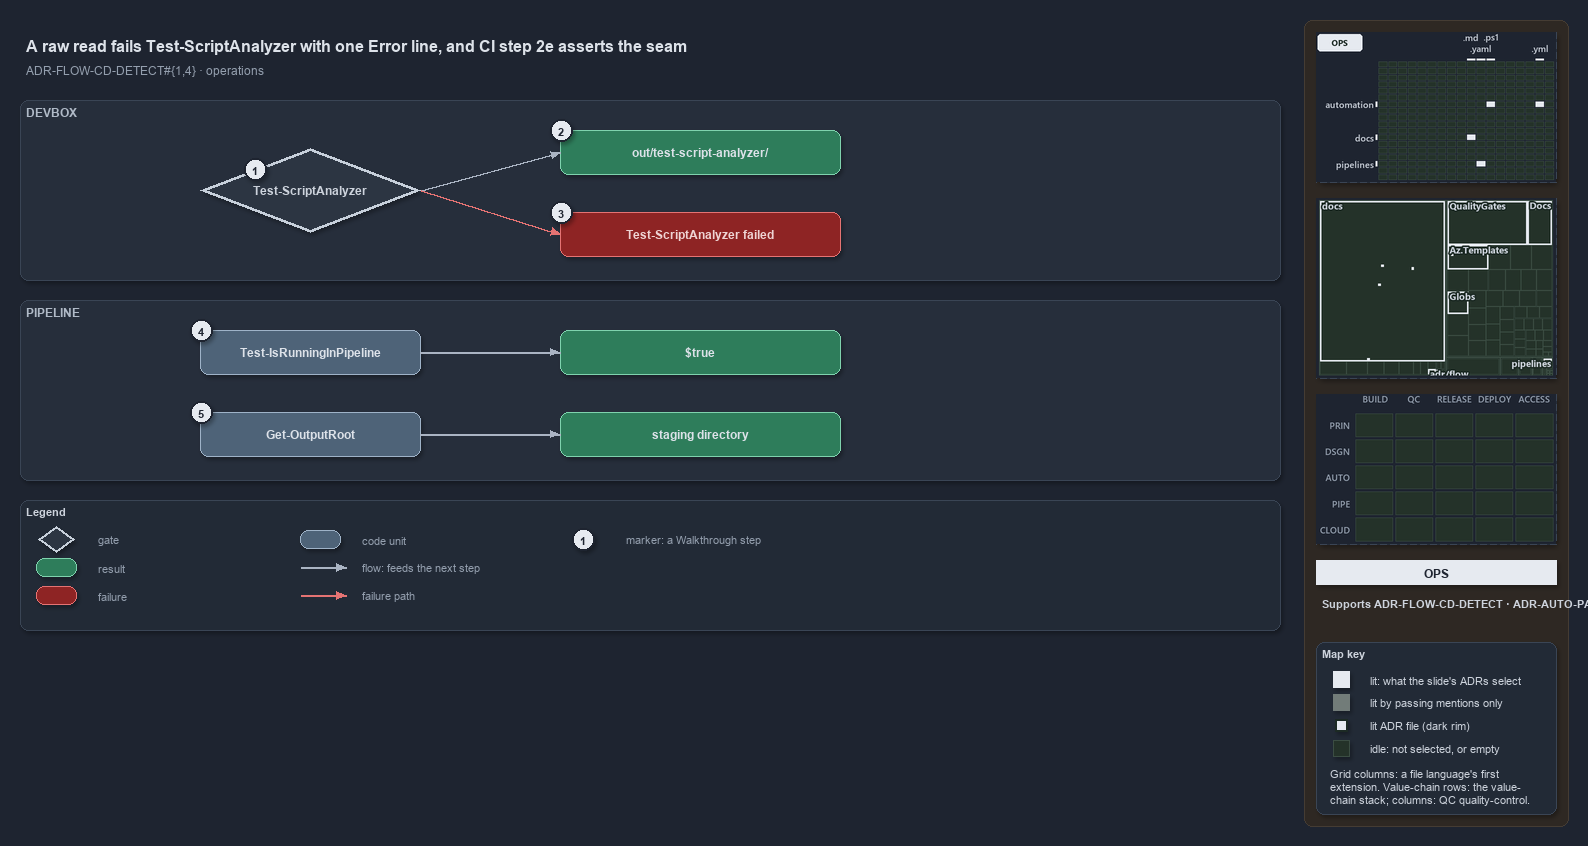

The diagram above was exported from draw.io. Its source (the exported page's mxGraphModel, read from the mxfile embedded in the PNG):
<mxGraphModel dx="1024" dy="768" grid="0" gridSize="10" guides="1" tooltips="1" connect="1" arrows="1" fold="1" page="1" pageScale="1" pageWidth="1572" pageHeight="640" background="#1E2430" math="0" shadow="1">
  <root>
    <mxCell id="0" />
    <mxCell id="1" parent="0" />
    <mxCell id="sidebar-bg" value="" style="rounded=1;arcSize=2;html=1;fillColor=#2E2823;strokeColor=#453C33;shadow=0;" vertex="1" parent="1">
      <mxGeometry x="1304" y="4" width="264" height="806" as="geometry" />
    </mxCell>
    <mxCell id="title" value="A raw read fails Test-ScriptAnalyzer with one Error line, and CI step 2e asserts the seam" style="text;html=1;align=left;verticalAlign=middle;fontSize=16;fontStyle=1;fontColor=#DDE2E9;" vertex="1" parent="1">
      <mxGeometry x="20" y="14" width="1260" height="30" as="geometry" />
    </mxCell>
    <mxCell id="subtitle" value="ADR-FLOW-CD-DETECT#{1,4} &amp;#183; operations" style="text;html=1;align=left;verticalAlign=middle;fontSize=12;fontColor=#949FAE;" vertex="1" parent="1">
      <mxGeometry x="20" y="44" width="1240" height="20" as="geometry" />
    </mxCell>
    <mxCell id="band-devbox" value="DEVBOX" style="rounded=1;html=1;arcSize=3;fillColor=#262E3B;strokeColor=#3A4555;verticalAlign=top;align=left;spacingLeft=8;fontStyle=1;fontSize=12;fontColor=#B0BAC7;" vertex="1" parent="1">
      <mxGeometry x="20" y="84" width="1260" height="180" as="geometry" />
    </mxCell>
    <mxCell id="band-pipeline" value="PIPELINE" style="rounded=1;html=1;arcSize=3;fillColor=#262E3B;strokeColor=#3A4555;verticalAlign=top;align=left;spacingLeft=8;fontStyle=1;fontSize=12;fontColor=#B0BAC7;" vertex="1" parent="1">
      <mxGeometry x="20" y="284" width="1260" height="180" as="geometry" />
    </mxCell>
    <mxCell id="g-analyzer" value="&lt;b&gt;Test-ScriptAnalyzer&lt;/b&gt;" style="rhombus;whiteSpace=wrap;html=1;fillColor=#2C3542;strokeColor=#C7D0DB;strokeWidth=3;fontColor=#CDD3DC;fontSize=12;" vertex="1" parent="1">
      <mxGeometry x="200" y="132" width="220" height="84" as="geometry" />
    </mxCell>
    <mxCell id="mark-1" value="1" style="ellipse;html=1;fillColor=#E6EAF0;strokeColor=#1E2430;strokeWidth=2;fontColor=#1E2430;fontStyle=1;fontSize=11;" vertex="1" parent="1">
      <mxGeometry x="244" y="142" width="22" height="22" as="geometry" />
    </mxCell>
    <mxCell id="g-report" value="&lt;b&gt;out/test-script-analyzer/&lt;/b&gt;" style="rounded=1;whiteSpace=wrap;html=1;arcSize=20;fillColor=#2E7D5B;strokeColor=#7FD3AE;fontColor=#DDE2E9;fontSize=12;" vertex="1" parent="1">
      <mxGeometry x="560" y="114" width="280" height="44" as="geometry" />
    </mxCell>
    <mxCell id="mark-2" value="2" style="ellipse;html=1;fillColor=#E6EAF0;strokeColor=#1E2430;strokeWidth=2;fontColor=#1E2430;fontStyle=1;fontSize=11;" vertex="1" parent="1">
      <mxGeometry x="550" y="103" width="22" height="22" as="geometry" />
    </mxCell>
    <mxCell id="g-failed" value="&lt;b&gt;Test-ScriptAnalyzer failed&lt;/b&gt;" style="rounded=1;whiteSpace=wrap;html=1;arcSize=20;fillColor=#8E2424;strokeColor=#E57373;fontColor=#EFD4D4;fontSize=12;" vertex="1" parent="1">
      <mxGeometry x="560" y="196" width="280" height="44" as="geometry" />
    </mxCell>
    <mxCell id="mark-3" value="3" style="ellipse;html=1;fillColor=#E6EAF0;strokeColor=#1E2430;strokeWidth=2;fontColor=#1E2430;fontStyle=1;fontSize=11;" vertex="1" parent="1">
      <mxGeometry x="550" y="185" width="22" height="22" as="geometry" />
    </mxCell>
    <mxCell id="port-analyzer-right" value="" style="text;html=1;strokeColor=none;fillColor=none;" vertex="1" parent="1">
      <mxGeometry x="420" y="174" width="1" height="1" as="geometry" />
    </mxCell>
    <mxCell id="port-report-left" value="" style="text;html=1;strokeColor=none;fillColor=none;" vertex="1" parent="1">
      <mxGeometry x="560" y="136" width="1" height="1" as="geometry" />
    </mxCell>
    <mxCell id="port-failed-left" value="" style="text;html=1;strokeColor=none;fillColor=none;" vertex="1" parent="1">
      <mxGeometry x="560" y="218" width="1" height="1" as="geometry" />
    </mxCell>
    <mxCell id="e-analyzer-report" value="" style="edgeStyle=orthogonalEdgeStyle;rounded=1;html=1;fontSize=10;fontColor=#CDD3DC;endArrow=block;strokeColor=#AAB4C3;shadow=0;" edge="1" parent="1" source="port-analyzer-right" target="port-report-left">
      <mxGeometry relative="1" as="geometry" />
    </mxCell>
    <mxCell id="e-analyzer-failed" value="" style="edgeStyle=orthogonalEdgeStyle;rounded=1;html=1;fontSize=10;fontColor=#CDD3DC;endArrow=block;strokeColor=#AAB4C3;shadow=0;strokeColor=#E57373;" edge="1" parent="1" source="port-analyzer-right" target="port-failed-left">
      <mxGeometry relative="1" as="geometry" />
    </mxCell>
    <mxCell id="g-detect" value="&lt;b&gt;Test-IsRunningInPipeline&lt;/b&gt;" style="rounded=1;whiteSpace=wrap;html=1;arcSize=20;fillColor=#4E6378;strokeColor=#9FB3C8;fontColor=#DDE2E9;fontSize=12;" vertex="1" parent="1">
      <mxGeometry x="200" y="314" width="220" height="44" as="geometry" />
    </mxCell>
    <mxCell id="mark-4" value="4" style="ellipse;html=1;fillColor=#E6EAF0;strokeColor=#1E2430;strokeWidth=2;fontColor=#1E2430;fontStyle=1;fontSize=11;" vertex="1" parent="1">
      <mxGeometry x="190" y="303" width="22" height="22" as="geometry" />
    </mxCell>
    <mxCell id="g-true" value="&lt;b&gt;$true&lt;/b&gt;" style="rounded=1;whiteSpace=wrap;html=1;arcSize=20;fillColor=#2E7D5B;strokeColor=#7FD3AE;fontColor=#DDE2E9;fontSize=12;" vertex="1" parent="1">
      <mxGeometry x="560" y="314" width="280" height="44" as="geometry" />
    </mxCell>
    <mxCell id="g-outputroot" value="&lt;b&gt;Get-OutputRoot&lt;/b&gt;" style="rounded=1;whiteSpace=wrap;html=1;arcSize=20;fillColor=#4E6378;strokeColor=#9FB3C8;fontColor=#DDE2E9;fontSize=12;" vertex="1" parent="1">
      <mxGeometry x="200" y="396" width="220" height="44" as="geometry" />
    </mxCell>
    <mxCell id="mark-5" value="5" style="ellipse;html=1;fillColor=#E6EAF0;strokeColor=#1E2430;strokeWidth=2;fontColor=#1E2430;fontStyle=1;fontSize=11;" vertex="1" parent="1">
      <mxGeometry x="190" y="385" width="22" height="22" as="geometry" />
    </mxCell>
    <mxCell id="g-staging" value="&lt;b&gt;staging directory&lt;/b&gt;" style="rounded=1;whiteSpace=wrap;html=1;arcSize=20;fillColor=#2E7D5B;strokeColor=#7FD3AE;fontColor=#DDE2E9;fontSize=12;" vertex="1" parent="1">
      <mxGeometry x="560" y="396" width="280" height="44" as="geometry" />
    </mxCell>
    <mxCell id="e-detect-true" value="" style="edgeStyle=orthogonalEdgeStyle;rounded=1;html=1;fontSize=10;fontColor=#CDD3DC;endArrow=block;strokeColor=#AAB4C3;shadow=0;" edge="1" parent="1" source="g-detect" target="g-true">
      <mxGeometry relative="1" as="geometry" />
    </mxCell>
    <mxCell id="e-outputroot-staging" value="" style="edgeStyle=orthogonalEdgeStyle;rounded=1;html=1;fontSize=10;fontColor=#CDD3DC;endArrow=block;strokeColor=#AAB4C3;shadow=0;" edge="1" parent="1" source="g-outputroot" target="g-staging">
      <mxGeometry relative="1" as="geometry" />
    </mxCell>
    <mxCell id="legend" value="&lt;b&gt;Legend&lt;/b&gt;" style="rounded=1;whiteSpace=wrap;html=1;arcSize=6;fillColor=#222A36;strokeColor=#3A4555;align=left;verticalAlign=top;spacing=8;fontSize=11;fontColor=#CDD3DC;" vertex="1" parent="1">
      <mxGeometry x="20" y="484" width="1260" height="130" as="geometry" />
    </mxCell>
    <mxCell id="lg-0" value="" style="rhombus;html=1;fillColor=#2C3542;strokeColor=#C7D0DB;strokeWidth=2;fontColor=#CDD3DC;" vertex="1" parent="1">
      <mxGeometry x="38" y="510" width="36" height="26" as="geometry" />
    </mxCell>
    <mxCell id="lg-0-t" value="gate" style="text;html=1;align=left;verticalAlign=middle;fontSize=11;fontColor=#949FAE;" vertex="1" parent="1">
      <mxGeometry x="92" y="513" width="230" height="20" as="geometry" />
    </mxCell>
    <mxCell id="lg-1" value="" style="rounded=1;html=1;arcSize=20;fillColor=#2E7D5B;strokeColor=#7FD3AE;" vertex="1" parent="1">
      <mxGeometry x="36" y="542" width="40" height="18" as="geometry" />
    </mxCell>
    <mxCell id="lg-1-t" value="result" style="text;html=1;align=left;verticalAlign=middle;fontSize=11;fontColor=#949FAE;" vertex="1" parent="1">
      <mxGeometry x="92" y="541" width="230" height="20" as="geometry" />
    </mxCell>
    <mxCell id="lg-2" value="" style="rounded=1;html=1;arcSize=20;fillColor=#8E2424;strokeColor=#E57373;" vertex="1" parent="1">
      <mxGeometry x="36" y="570" width="40" height="18" as="geometry" />
    </mxCell>
    <mxCell id="lg-2-t" value="failure" style="text;html=1;align=left;verticalAlign=middle;fontSize=11;fontColor=#949FAE;" vertex="1" parent="1">
      <mxGeometry x="92" y="569" width="230" height="20" as="geometry" />
    </mxCell>
    <mxCell id="lg-3" value="" style="rounded=1;html=1;arcSize=20;fillColor=#4E6378;strokeColor=#9FB3C8;" vertex="1" parent="1">
      <mxGeometry x="300" y="514" width="40" height="18" as="geometry" />
    </mxCell>
    <mxCell id="lg-3-t" value="code unit" style="text;html=1;align=left;verticalAlign=middle;fontSize=11;fontColor=#949FAE;" vertex="1" parent="1">
      <mxGeometry x="356" y="513" width="230" height="20" as="geometry" />
    </mxCell>
    <mxCell id="lg-4-a" value="" style="text;html=1;strokeColor=none;fillColor=none;" vertex="1" parent="1">
      <mxGeometry x="300" y="551" width="1" height="1" as="geometry" />
    </mxCell>
    <mxCell id="lg-4-b" value="" style="text;html=1;strokeColor=none;fillColor=none;" vertex="1" parent="1">
      <mxGeometry x="346" y="551" width="1" height="1" as="geometry" />
    </mxCell>
    <mxCell id="lg-4" value="" style="edgeStyle=orthogonalEdgeStyle;rounded=1;html=1;fontSize=10;fontColor=#CDD3DC;endArrow=block;strokeColor=#AAB4C3;shadow=0;" edge="1" parent="1" source="lg-4-a" target="lg-4-b">
      <mxGeometry relative="1" as="geometry" />
    </mxCell>
    <mxCell id="lg-4-t" value="flow: feeds the next step" style="text;html=1;align=left;verticalAlign=middle;fontSize=11;fontColor=#949FAE;" vertex="1" parent="1">
      <mxGeometry x="356" y="541" width="230" height="20" as="geometry" />
    </mxCell>
    <mxCell id="lg-5-a" value="" style="text;html=1;strokeColor=none;fillColor=none;" vertex="1" parent="1">
      <mxGeometry x="300" y="579" width="1" height="1" as="geometry" />
    </mxCell>
    <mxCell id="lg-5-b" value="" style="text;html=1;strokeColor=none;fillColor=none;" vertex="1" parent="1">
      <mxGeometry x="346" y="579" width="1" height="1" as="geometry" />
    </mxCell>
    <mxCell id="lg-5" value="" style="edgeStyle=orthogonalEdgeStyle;rounded=1;html=1;fontSize=10;fontColor=#CDD3DC;endArrow=block;strokeColor=#AAB4C3;shadow=0;strokeColor=#E57373;" edge="1" parent="1" source="lg-5-a" target="lg-5-b">
      <mxGeometry relative="1" as="geometry" />
    </mxCell>
    <mxCell id="lg-5-t" value="failure path" style="text;html=1;align=left;verticalAlign=middle;fontSize=11;fontColor=#949FAE;" vertex="1" parent="1">
      <mxGeometry x="356" y="569" width="230" height="20" as="geometry" />
    </mxCell>
    <mxCell id="lg-6" value="1" style="ellipse;html=1;fillColor=#E6EAF0;strokeColor=#1E2430;strokeWidth=2;fontColor=#1E2430;fontStyle=1;fontSize=11;" vertex="1" parent="1">
      <mxGeometry x="572" y="512" width="22" height="22" as="geometry" />
    </mxCell>
    <mxCell id="lg-6-t" value="marker: a Walkthrough step" style="text;html=1;align=left;verticalAlign=middle;fontSize=11;fontColor=#949FAE;" vertex="1" parent="1">
      <mxGeometry x="620" y="513" width="230" height="20" as="geometry" />
    </mxCell>
    <mxCell id="minimap-grid" value="" style="shape=image;imageAspect=0;rounded=1;arcSize=4;whiteSpace=wrap;html=1;fillColor=#262E3B;strokeColor=#3A4555;dashed=1;fontColor=#949FAE;fontSize=11;image=data:image/png,(base64 omitted: 10048 chars);" vertex="1" parent="1">
      <mxGeometry x="1316" y="16" width="240" height="150" as="geometry" />
    </mxCell>
    <mxCell id="minimap-tree" value="" style="shape=image;imageAspect=0;rounded=1;arcSize=4;whiteSpace=wrap;html=1;fillColor=#262E3B;strokeColor=#3A4555;dashed=1;fontColor=#949FAE;fontSize=11;image=data:image/png,(base64 omitted: 19248 chars);" vertex="1" parent="1">
      <mxGeometry x="1316" y="182" width="240" height="180" as="geometry" />
    </mxCell>
    <mxCell id="minimap-chain" value="" style="shape=image;imageAspect=0;rounded=1;arcSize=4;whiteSpace=wrap;html=1;fillColor=#262E3B;strokeColor=#3A4555;dashed=1;fontColor=#949FAE;fontSize=11;image=data:image/png,(base64 omitted: 11912 chars);" vertex="1" parent="1">
      <mxGeometry x="1316" y="378" width="240" height="150" as="geometry" />
    </mxCell>
    <mxCell id="lens-badge" value="OPS" style="rounded=0;whiteSpace=wrap;html=1;align=center;verticalAlign=middle;fontSize=12;fontStyle=1;fontColor=#1E2430;fillColor=#E6EAF0;strokeColor=none;" vertex="1" parent="1">
      <mxGeometry x="1316" y="544" width="240" height="24" as="geometry" />
    </mxCell>
    <mxCell id="supports" value="&lt;b&gt;Supports&lt;/b&gt; ADR-FLOW-CD-DETECT &amp;#183; ADR-AUTO-PARITY" style="text;html=1;whiteSpace=wrap;align=left;verticalAlign=top;fontSize=11;fontColor=#CDD3DC;" vertex="1" parent="1">
      <mxGeometry x="1316" y="576" width="240" height="38" as="geometry" />
    </mxCell>
    <mxCell id="mapkey" value="&lt;b&gt;Map key&lt;/b&gt;" style="rounded=1;arcSize=6;whiteSpace=wrap;html=1;align=left;verticalAlign=top;fontSize=11;fontColor=#CDD3DC;fillColor=#222A36;strokeColor=#3A4555;spacingLeft=8;spacingTop=2;" vertex="1" parent="1">
      <mxGeometry x="1316" y="626" width="240" height="172" as="geometry" />
    </mxCell>
    <mxCell id="mapkey-lit" value="" style="rounded=0;html=1;fillColor=#E6EAF0;strokeColor=#E6EAF0;" vertex="1" parent="1">
      <mxGeometry x="1333.0" y="655.0" width="16" height="16" as="geometry" />
    </mxCell>
    <mxCell id="mapkey-lit-text" value="lit: what the slide's ADRs select" style="text;html=1;align=left;verticalAlign=middle;fontSize=11;fontColor=#CDD3DC;" vertex="1" parent="1">
      <mxGeometry x="1364" y="653" width="184" height="20" as="geometry" />
    </mxCell>
    <mxCell id="mapkey-touched" value="" style="rounded=0;html=1;fillColor=#727C79;strokeColor=#727C79;" vertex="1" parent="1">
      <mxGeometry x="1333.0" y="678.0" width="16" height="16" as="geometry" />
    </mxCell>
    <mxCell id="mapkey-touched-text" value="lit by passing mentions only" style="text;html=1;align=left;verticalAlign=middle;fontSize=11;fontColor=#CDD3DC;" vertex="1" parent="1">
      <mxGeometry x="1364" y="676" width="184" height="20" as="geometry" />
    </mxCell>
    <mxCell id="mapkey-adr" value="" style="rounded=0;html=1;fillColor=#E6EAF0;strokeColor=#1C2A24;strokeWidth=2;" vertex="1" parent="1">
      <mxGeometry x="1335.0" y="703.0" width="12" height="12" as="geometry" />
    </mxCell>
    <mxCell id="mapkey-adr-text" value="lit ADR file (dark rim)" style="text;html=1;align=left;verticalAlign=middle;fontSize=11;fontColor=#CDD3DC;" vertex="1" parent="1">
      <mxGeometry x="1364" y="699" width="184" height="20" as="geometry" />
    </mxCell>
    <mxCell id="mapkey-idle" value="" style="rounded=0;html=1;fillColor=#243229;strokeColor=#3B4D43;" vertex="1" parent="1">
      <mxGeometry x="1333.0" y="724.0" width="16" height="16" as="geometry" />
    </mxCell>
    <mxCell id="mapkey-idle-text" value="idle: not selected, or empty" style="text;html=1;align=left;verticalAlign=middle;fontSize=11;fontColor=#CDD3DC;" vertex="1" parent="1">
      <mxGeometry x="1364" y="722" width="184" height="20" as="geometry" />
    </mxCell>
    <mxCell id="mapkey-codes" value="Grid columns: a file language's first&lt;br&gt;extension. Value-chain rows: the value-&lt;br&gt;chain stack; columns: QC quality-control." style="text;html=1;align=left;verticalAlign=top;whiteSpace=wrap;fontSize=11;fontColor=#CDD3DC;" vertex="1" parent="1">
      <mxGeometry x="1324" y="746" width="224" height="46" as="geometry" />
    </mxCell>
  </root>
</mxGraphModel>